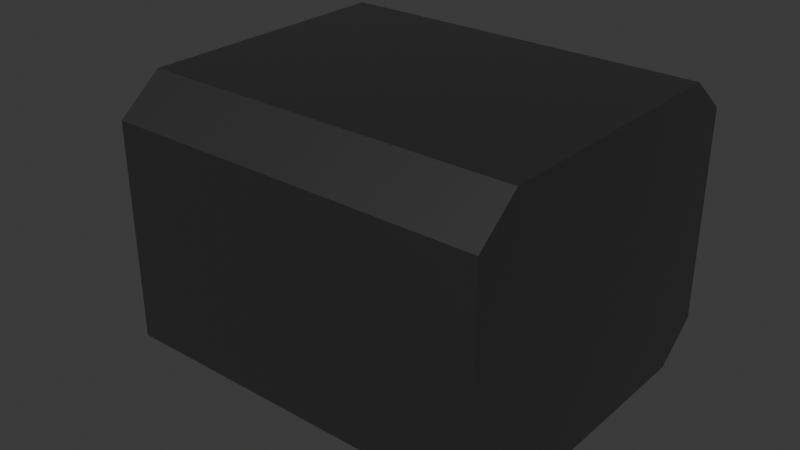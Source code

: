 # Source: Room.blend  (saved by Blender 4.5.90; exported with 4.5.12 LTS)
import bpy
from mathutils import Matrix  # noqa: F401  (used for matrix-valued properties, if any)

bpy.ops.wm.read_factory_settings(use_empty=True)
scene = bpy.context.scene
scene.name = 'Scene'

# ---- collections
col_collection = bpy.data.collections.new('Collection'); scene.collection.children.link(col_collection)

# ---- materials (node trees are filled in below, after node groups)
mat_material_001 = bpy.data.materials.new('Material.001')
mat_material_001.alpha_threshold = 0.0
mat_material_001.roughness = 0.5
mat_material_001.line_color = (0.0, 0.0, 0.0, 1.0)
mat_material_002 = bpy.data.materials.new('Material.002')

# ---- material node trees
mat_material_001.use_nodes = True; mat_material_001.node_tree.nodes.clear()
_N = mat_material_001.node_tree.nodes; _L = mat_material_001.node_tree.links
n0 = _N.new('ShaderNodeOutputMaterial'); n0.name = 'Material Output'; n0.location = (200, 100)
n1 = _N.new('ShaderNodeBsdfPrincipled'); n1.name = 'Principled BSDF'; n1.location = (-200, 100)
n1.inputs[0].default_value = (0.1914, 0.1914, 0.1914, 1.0)
n1.inputs[1].default_value = 1.0
n1.inputs[3].default_value = 1.45
_L.new(n1.outputs[0], n0.inputs[0])
n0.is_active_output = True
mat_material_002.use_nodes = True; mat_material_002.node_tree.nodes.clear()
_N = mat_material_002.node_tree.nodes; _L = mat_material_002.node_tree.links
n0 = _N.new('ShaderNodeBsdfPrincipled'); n0.name = 'Principled BSDF'; n0.location = (-200, 100)
n0.inputs[0].default_value = (0.09565, 0.09565, 0.09565, 1.0)
n0.inputs[1].default_value = 1.0
n0.inputs[2].default_value = 0.3323
n1 = _N.new('ShaderNodeOutputMaterial'); n1.name = 'Material Output'; n1.location = (200, 100)
_L.new(n0.outputs[0], n1.inputs[0])
n1.is_active_output = True

# ---- world
world_world = bpy.data.worlds.new('World'); scene.world = world_world
world_world.use_nodes = True; world_world.node_tree.nodes.clear()
_N = world_world.node_tree.nodes; _L = world_world.node_tree.links
n0 = _N.new('ShaderNodeOutputWorld'); n0.name = 'World Output'; n0.location = (200, 100)
n1 = _N.new('ShaderNodeBackground'); n1.name = 'Background'; n1.location = (-200, 100)
n1.inputs[0].default_value = (0.05088, 0.05088, 0.05088, 1.0)
_L.new(n1.outputs[0], n0.inputs[0])
n0.is_active_output = True
world_world.color = (0.05088, 0.05088, 0.05088)
world_world.sun_shadow_jitter_overblur = 0.0

# ---- meshes
me_cube_001 = bpy.data.meshes.new('Cube.001')
me_cube_001.from_pydata([(-8.11, 14.28, 19.64), (-8.11, 14.28, 0.7564), (-8.11, -14.28, 19.64), (-8.11, -14.28, 0.7564), (-8.11, -9.301, 16.08), (-8.11, -7.019, 17.93), (-8.11, 7.019, 17.93), (-8.11, 9.301, 16.08), (-8.11, -7.019, 2.852), (-8.11, -9.301, 4.701), (-8.11, 9.301, 4.701), (-8.11, 7.019, 2.852), (-6.737, -14.28, 0.7564), (-6.737, 14.28, 0.7564), (-6.737, 14.28, 19.64), (-6.737, -14.28, 19.64), (-6.307, 14.28, 0.7564), (-6.307, 14.28, 19.64), (-6.307, -14.28, 0.7564), (-6.307, -14.28, 19.64), (-6.198, -9.301, 16.08), (-6.198, -7.019, 17.93), (-6.198, 7.019, 17.93), (-6.198, 9.301, 16.08), (-6.198, -7.019, 2.852), (-6.198, -9.301, 4.701), (-6.198, 9.301, 4.701), (-6.198, 7.019, 2.852), (-5.408, -21.74, 33.81), (-5.408, -16.41, 38.14), (-5.408, 16.41, 38.14), (-5.408, 21.74, 33.81), (-5.408, -16.41, 2.897), (-5.408, -21.74, 7.22), (-5.408, 21.74, 7.22), (-5.408, 16.41, 2.897), (13.71, -21.74, 33.81), (13.71, -16.41, 38.14), (13.71, 16.41, 38.14), (13.71, 21.74, 33.81), (13.71, -16.41, 2.897), (13.71, -21.74, 7.22), (13.71, 21.74, 7.22), (13.71, 16.41, 2.897)], [], [(2, 0, 7, 6, 5, 4), (3, 2, 4, 9), (0, 1, 10, 7), (1, 3, 9, 8, 11, 10), (0, 2, 15, 14), (2, 3, 12, 15), (1, 0, 14, 13), (3, 1, 13, 12), (14, 15, 19, 17), (15, 12, 18, 19), (13, 14, 17, 16), (12, 13, 16, 18), (9, 4, 20, 25), (5, 6, 22, 21), (11, 8, 24, 27), (6, 7, 23, 22), (8, 9, 25, 24), (7, 10, 26, 23), (4, 5, 21, 20), (10, 11, 27, 26), (24, 25, 33, 32), (27, 24, 32, 35), (23, 26, 34, 31), (20, 21, 29, 28), (26, 27, 35, 34), (25, 20, 28, 33), (21, 22, 30, 29), (22, 23, 31, 30), (33, 28, 36, 41), (29, 30, 38, 37), (30, 31, 39, 38), (32, 33, 41, 40), (35, 32, 40, 43), (31, 34, 42, 39), (28, 29, 37, 36), (34, 35, 43, 42), (41, 36, 37, 38, 39, 42, 43, 40)])
_uv = me_cube_001.uv_layers.new(name='UVMap')
_uv.uv.foreach_set('vector', [0.625, 0.75, 0.625, 0.5, 0.5943, 0.5, 0.625, 0.5307, 0.625, 0.7193, 0.5943, 0.75, 0.375, 0.75, 0.625, 0.75, 0.5943, 0.75, 0.4057, 0.75, 0.625, 0.5, 0.375, 0.5, 0.4057, 0.5, 0.5943, 0.5, 0.375, 0.5, 0.375, 0.75, 0.4057, 0.75, 0.375, 0.7193, 0.375, 0.5307, 0.4057, 0.5, 0.625, 0.5, 0.625, 0.75, 0.625, 0.75, 0.625, 0.5, 0.625, 0.75, 0.375, 0.75, 0.375, 0.75, 0.625, 0.75, 0.375, 0.5, 0.625, 0.5, 0.625, 0.5, 0.375, 0.5, 0.375, 0.75, 0.375, 0.5, 0.375, 0.5, 0.375, 0.75, 0.625, 0.5, 0.625, 0.75, 0.625, 0.75, 0.625, 0.5, 0.625, 0.75, 0.375, 0.75, 0.375, 0.75, 0.625, 0.75, 0.375, 0.5, 0.625, 0.5, 0.625, 0.5, 0.375, 0.5, 0.375, 0.75, 0.375, 0.5, 0.375, 0.5, 0.375, 0.75, 0.4057, 0.75, 0.5943, 0.75, 0.5943, 0.75, 0.4057, 0.75, 0.625, 0.7193, 0.625, 0.5307, 0.625, 0.5307, 0.625, 0.7193, 0.375, 0.5307, 0.375, 0.7193, 0.375, 0.7193, 0.375, 0.5307, 0.625, 0.5307, 0.5943, 0.5, 0.5943, 0.5, 0.625, 0.5307, 0.375, 0.7193, 0.4057, 0.75, 0.4057, 0.75, 0.375, 0.7193, 0.5943, 0.5, 0.4057, 0.5, 0.4057, 0.5, 0.5943, 0.5, 0.5943, 0.75, 0.625, 0.7193, 0.625, 0.7193, 0.5943, 0.75, 0.4057, 0.5, 0.375, 0.5307, 0.375, 0.5307, 0.4057, 0.5, 0.375, 0.7193, 0.4057, 0.75, 0.4057, 0.75, 0.375, 0.7193, 0.375, 0.5307, 0.375, 0.7193, 0.375, 0.7193, 0.375, 0.5307, 0.5943, 0.5, 0.4057, 0.5, 0.4057, 0.5, 0.5943, 0.5, 0.5943, 0.75, 0.625, 0.7193, 0.625, 0.7193, 0.5943, 0.75, 0.4057, 0.5, 0.375, 0.5307, 0.375, 0.5307, 0.4057, 0.5, 0.4057, 0.75, 0.5943, 0.75, 0.5943, 0.75, 0.4057, 0.75, 0.625, 0.7193, 0.625, 0.5307, 0.625, 0.5307, 0.625, 0.7193, 0.625, 0.5307, 0.5943, 0.5, 0.5943, 0.5, 0.625, 0.5307, 0.4057, 0.75, 0.5943, 0.75, 0.5943, 0.75, 0.4057, 0.75, 0.625, 0.7193, 0.625, 0.5307, 0.625, 0.5307, 0.625, 0.7193, 0.625, 0.5307, 0.5943, 0.5, 0.5943, 0.5, 0.625, 0.5307, 0.375, 0.7193, 0.4057, 0.75, 0.4057, 0.75, 0.375, 0.7193, 0.375, 0.5307, 0.375, 0.7193, 0.375, 0.7193, 0.375, 0.5307, 0.5943, 0.5, 0.4057, 0.5, 0.4057, 0.5, 0.5943, 0.5, 0.5943, 0.75, 0.625, 0.7193, 0.625, 0.7193, 0.5943, 0.75, 0.4057, 0.5, 0.375, 0.5307, 0.375, 0.5307, 0.4057, 0.5, 0.4057, 0.75, 0.5943, 0.75, 0.625, 0.7193, 0.625, 0.5307, 0.5943, 0.5, 0.4057, 0.5, 0.375, 0.5307, 0.375, 0.7193])
me_cube_001.materials.append(mat_material_001)
me_cube_001.materials.append(mat_material_002)
me_cube_001.use_mirror_vertex_groups = False
me_cube_001.update()

# ---- objects
ob_cube = bpy.data.objects.new('Cube', me_cube_001)

# ---- transforms, parenting, visibility, modifiers, constraints
ob_cube.location = (0.0, 0.0, 0.0)
ob_cube.scale = (2.417, 1.0, 1.0)
ob_cube.lock_rotations_4d = False
ob_cube.empty_display_type = 'ARROWS'
ob_cube.lineart.crease_threshold = 0.0

# ---- collection membership
col_collection.objects.link(ob_cube)

# ---- scene / render settings (as saved in the file)
scene.frame_start = 1; scene.frame_end = 250; scene.frame_set(27)
scene.render.engine = 'BLENDER_EEVEE_NEXT'
bpy.context.view_layer.update()

# ---- added for rendering (the .blend has no active camera and no usable light): camera, sun
cam_auto = bpy.data.cameras.new('AutoCamera')
cam_auto.lens = 50.0
cam_auto.sensor_width = 36.0
cam_auto.clip_end = 1264.97
ob_auto_camera = bpy.data.objects.new('AutoCamera', cam_auto)
scene.collection.objects.link(ob_auto_camera)
ob_auto_camera.location = (78.8446, -86.4941, 77.1085)
ob_auto_camera.rotation_euler = (1.09748, -7.21219e-08, 0.694738)
scene.camera = ob_auto_camera
light_auto_sun = bpy.data.lights.new('AutoSun', 'SUN')
light_auto_sun.energy = 3.0
light_auto_sun.angle = 0.0523599
ob_auto_sun = bpy.data.objects.new('AutoSun', light_auto_sun)
scene.collection.objects.link(ob_auto_sun)
ob_auto_sun.rotation_euler = (0.872665, 0.174533, 0.523599)
bpy.context.view_layer.update()
